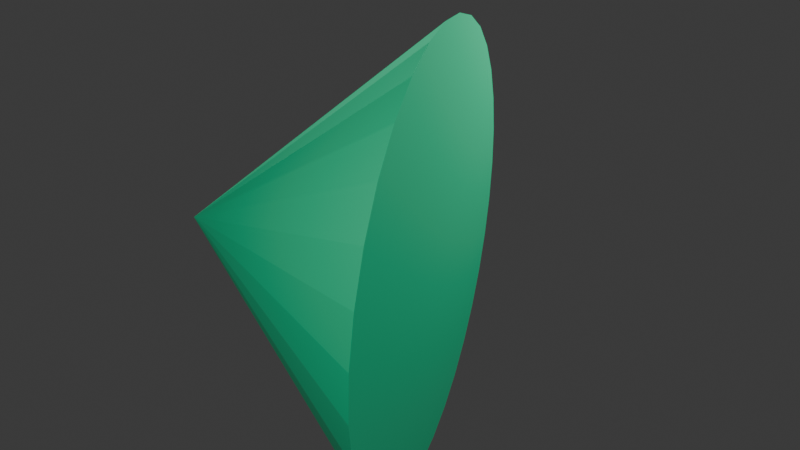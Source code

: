 # Source: 13_solid_angle_less.blend  (saved by Blender 4.2.66; exported with 4.5.12 LTS)
import bpy
from mathutils import Matrix  # noqa: F401  (used for matrix-valued properties, if any)

bpy.ops.wm.read_factory_settings(use_empty=True)
scene = bpy.context.scene
scene.name = 'Scene'

# ---- collections
col_collection = bpy.data.collections.new('Collection'); scene.collection.children.link(col_collection)

# ---- materials (node trees are filled in below, after node groups)
mat_material_001 = bpy.data.materials.new('Material.001')

# ---- material node trees
mat_material_001.use_nodes = True; mat_material_001.node_tree.nodes.clear()
_N = mat_material_001.node_tree.nodes; _L = mat_material_001.node_tree.links
n0 = _N.new('ShaderNodeBsdfPrincipled'); n0.name = 'Principled BSDF'; n0.location = (10, 300)
n0.inputs[0].default_value = (0.005181, 0.4852, 0.2195, 1.0)
n1 = _N.new('ShaderNodeOutputMaterial'); n1.name = 'Material Output'; n1.location = (300, 300)
_L.new(n0.outputs[0], n1.inputs[0])
n1.is_active_output = True

# ---- world
world_world = bpy.data.worlds.new('World'); scene.world = world_world
world_world.use_nodes = True; world_world.node_tree.nodes.clear()
_N = world_world.node_tree.nodes; _L = world_world.node_tree.links
n0 = _N.new('ShaderNodeOutputWorld'); n0.name = 'World Output'; n0.location = (300, 300)
n1 = _N.new('ShaderNodeBackground'); n1.name = 'Background'; n1.location = (10, 300)
n1.inputs[0].default_value = (0.05088, 0.05088, 0.05088, 1.0)
_L.new(n1.outputs[0], n0.inputs[0])
n0.is_active_output = True
world_world.color = (0.05088, 0.05088, 0.05088)
world_world.sun_shadow_jitter_overblur = 0.0

# ---- cameras
cam_camera = bpy.data.cameras.new('Camera')
cam_camera.clip_end = 100.0
cam_camera.lens = 35.0
cam_camera.ortho_scale = 7.314

# ---- lights
light_key_light = bpy.data.lights.new('Key Light', 'AREA')
light_key_light.energy = 1000.0
light_key_light.shadow_soft_size = 2.0
light_key_light.shape = 'RECTANGLE'
light_key_light.size = 0.1
light_key_light.size_y = 0.1
light_fill_light = bpy.data.lights.new('Fill_Light', 'POINT')
light_fill_light.energy = 300.0
light_spot = bpy.data.lights.new('Spot', 'SPOT')
light_spot.energy = 500.0

# ---- meshes
me_cone = bpy.data.meshes.new('Cone')
me_cone.from_pydata([(-1.892e-08, 1.719, -1.0), (0.3354, 1.686, -1.0), (0.658, 1.588, -1.0), (0.9552, 1.43, -1.0), (1.216, 1.216, -1.0), (1.43, 0.9552, -1.0), (1.588, 0.658, -1.0), (1.686, 0.3354, -1.0), (1.719, -1.53e-07, -1.0), (1.686, -0.3354, -1.0), (1.588, -0.658, -1.0), (1.43, -0.9552, -1.0), (1.216, -1.216, -1.0), (0.9552, -1.43, -1.0), (0.658, -1.588, -1.0), (0.3354, -1.686, -1.0), (-1.892e-08, -1.719, -1.0), (-0.3354, -1.686, -1.0), (-0.658, -1.588, -1.0), (-0.9552, -1.43, -1.0), (-1.216, -1.216, -1.0), (-1.43, -0.9552, -1.0), (-1.588, -0.658, -1.0), (-1.686, -0.3354, -1.0), (-1.719, -1.53e-07, -1.0), (-1.686, 0.3354, -1.0), (-1.588, 0.658, -1.0), (-1.43, 0.9552, -1.0), (-1.216, 1.216, -1.0), (-0.9552, 1.43, -1.0), (-0.658, 1.588, -1.0), (-0.3354, 1.686, -1.0), (0.0, 0.0, 1.0)], [], [(0, 32, 1), (1, 32, 2), (2, 32, 3), (3, 32, 4), (4, 32, 5), (5, 32, 6), (6, 32, 7), (7, 32, 8), (8, 32, 9), (9, 32, 10), (10, 32, 11), (11, 32, 12), (12, 32, 13), (13, 32, 14), (14, 32, 15), (15, 32, 16), (16, 32, 17), (17, 32, 18), (18, 32, 19), (19, 32, 20), (20, 32, 21), (21, 32, 22), (22, 32, 23), (23, 32, 24), (24, 32, 25), (25, 32, 26), (26, 32, 27), (27, 32, 28), (28, 32, 29), (29, 32, 30), (0, 1, 2, 3, 4, 5, 6, 7, 8, 9, 10, 11, 12, 13, 14, 15, 16, 17, 18, 19, 20, 21, 22, 23, 24, 25, 26, 27, 28, 29, 30, 31), (30, 32, 31), (31, 32, 0)])
_uv = me_cone.uv_layers.new(name='UVMap')
_uv.uv.foreach_set('vector', [0.25, 0.49, 0.25, 0.25, 0.2968, 0.4854, 0.2968, 0.4854, 0.25, 0.25, 0.3418, 0.4717, 0.3418, 0.4717, 0.25, 0.25, 0.3833, 0.4496, 0.3833, 0.4496, 0.25, 0.25, 0.4197, 0.4197, 0.4197, 0.4197, 0.25, 0.25, 0.4496, 0.3833, 0.4496, 0.3833, 0.25, 0.25, 0.4717, 0.3418, 0.4717, 0.3418, 0.25, 0.25, 0.4854, 0.2968, 0.4854, 0.2968, 0.25, 0.25, 0.49, 0.25, 0.49, 0.25, 0.25, 0.25, 0.4854, 0.2032, 0.4854, 0.2032, 0.25, 0.25, 0.4717, 0.1582, 0.4717, 0.1582, 0.25, 0.25, 0.4496, 0.1167, 0.4496, 0.1167, 0.25, 0.25, 0.4197, 0.08029, 0.4197, 0.08029, 0.25, 0.25, 0.3833, 0.05045, 0.3833, 0.05045, 0.25, 0.25, 0.3418, 0.02827, 0.3418, 0.02827, 0.25, 0.25, 0.2968, 0.01461, 0.2968, 0.01461, 0.25, 0.25, 0.25, 0.01, 0.25, 0.01, 0.25, 0.25, 0.2032, 0.01461, 0.2032, 0.01461, 0.25, 0.25, 0.1582, 0.02827, 0.1582, 0.02827, 0.25, 0.25, 0.1167, 0.05045, 0.1167, 0.05045, 0.25, 0.25, 0.08029, 0.08029, 0.08029, 0.08029, 0.25, 0.25, 0.05045, 0.1167, 0.05045, 0.1167, 0.25, 0.25, 0.02827, 0.1582, 0.02827, 0.1582, 0.25, 0.25, 0.01461, 0.2032, 0.01461, 0.2032, 0.25, 0.25, 0.01, 0.25, 0.01, 0.25, 0.25, 0.25, 0.01461, 0.2968, 0.01461, 0.2968, 0.25, 0.25, 0.02827, 0.3418, 0.02827, 0.3418, 0.25, 0.25, 0.05045, 0.3833, 0.05045, 0.3833, 0.25, 0.25, 0.08029, 0.4197, 0.08029, 0.4197, 0.25, 0.25, 0.1167, 0.4496, 0.1167, 0.4496, 0.25, 0.25, 0.1582, 0.4717, 0.75, 0.49, 0.7968, 0.4854, 0.8418, 0.4717, 0.8833, 0.4496, 0.9197, 0.4197, 0.9496, 0.3833, 0.9717, 0.3418, 0.9854, 0.2968, 0.99, 0.25, 0.9854, 0.2032, 0.9717, 0.1582, 0.9496, 0.1167, 0.9197, 0.08029, 0.8833, 0.05045, 0.8418, 0.02827, 0.7968, 0.01461, 0.75, 0.01, 0.7032, 0.01461, 0.6582, 0.02827, 0.6167, 0.05045, 0.5803, 0.08029, 0.5504, 0.1167, 0.5283, 0.1582, 0.5146, 0.2032, 0.51, 0.25, 0.5146, 0.2968, 0.5283, 0.3418, 0.5504, 0.3833, 0.5803, 0.4197, 0.6167, 0.4496, 0.6582, 0.4717, 0.7032, 0.4854, 0.1582, 0.4717, 0.25, 0.25, 0.2032, 0.4854, 0.2032, 0.4854, 0.25, 0.25, 0.25, 0.49])
me_cone.materials.append(mat_material_001)
me_cone.update()

# ---- objects
ob_key_light = bpy.data.objects.new('Key_Light', light_key_light)
ob_camera = bpy.data.objects.new('Camera', cam_camera)
ob_fill_light = bpy.data.objects.new('Fill_Light', light_fill_light)
ob_spot = bpy.data.objects.new('Spot', light_spot)
ob_cone = bpy.data.objects.new('Cone', me_cone)

# ---- transforms, parenting, visibility, modifiers, constraints
ob_key_light.location = (3.0, 3.0, 5.0)
ob_key_light.rotation_euler = (0.6503, 0.05522, 1.866)
ob_key_light.lock_rotations_4d = False
ob_key_light.empty_display_type = 'ARROWS'
ob_key_light.color = (0.0, 0.0, 0.0, 0.0)
ob_key_light.lineart.crease_threshold = 0.0
ob_camera.location = (0.0, -5.0, 3.0)
ob_camera.rotation_euler = (1.047, 0.0, 0.0)
ob_camera.lock_rotations_4d = False
ob_camera.empty_display_type = 'ARROWS'
ob_camera.color = (0.0, 0.0, 0.0, 0.0)
ob_camera.display_type = 'WIRE'
ob_camera.lineart.crease_threshold = 0.0
ob_fill_light.location = (-3.0, -3.0, 3.0)
ob_spot.location = (0.0, -5.0, 5.0)
ob_spot.rotation_euler = (0.7854, 0.0, 0.0)
ob_cone.location = (-0.6711, 0.0, 0.0)
ob_cone.rotation_euler = (-0.3259, -1.571, 0.0)

# ---- collection membership
col_collection.objects.link(ob_key_light)
col_collection.objects.link(ob_camera)
col_collection.objects.link(ob_fill_light)
col_collection.objects.link(ob_spot)
col_collection.objects.link(ob_cone)

# ---- scene / render settings (as saved in the file)
scene.camera = ob_camera
scene.frame_start = 1; scene.frame_end = 250; scene.frame_set(1)
scene.render.engine = 'BLENDER_EEVEE_NEXT'
bpy.context.view_layer.update()
